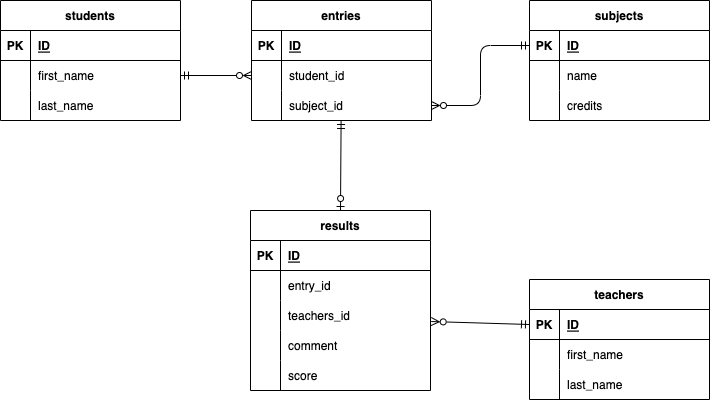

The diagram above was exported from draw.io. Its source (the exported page's mxGraphModel, read from the mxfile embedded in the PNG):
<mxGraphModel dx="-188" dy="307" grid="1" gridSize="10" guides="1" tooltips="1" connect="1" arrows="1" fold="1" page="1" pageScale="1" pageWidth="827" pageHeight="1169" math="0" shadow="0">
  <root>
    <mxCell id="0" />
    <mxCell id="1" parent="0" />
    <mxCell id="282" value="students" style="shape=table;startSize=30;container=1;collapsible=1;childLayout=tableLayout;fixedRows=1;rowLines=0;fontStyle=1;align=center;resizeLast=1;shadow=0;" parent="1" vertex="1">
      <mxGeometry x="1070" y="550" width="180" height="120" as="geometry">
        <mxRectangle x="1220" y="560" width="90" height="30" as="alternateBounds" />
      </mxGeometry>
    </mxCell>
    <mxCell id="283" value="" style="shape=tableRow;horizontal=0;startSize=0;swimlaneHead=0;swimlaneBody=0;fillColor=none;collapsible=0;dropTarget=0;points=[[0,0.5],[1,0.5]];portConstraint=eastwest;top=0;left=0;right=0;bottom=1;shadow=0;" parent="282" vertex="1">
      <mxGeometry y="30" width="180" height="30" as="geometry" />
    </mxCell>
    <mxCell id="284" value="PK" style="shape=partialRectangle;connectable=0;fillColor=none;top=0;left=0;bottom=0;right=0;fontStyle=1;overflow=hidden;shadow=0;" parent="283" vertex="1">
      <mxGeometry width="30" height="30" as="geometry">
        <mxRectangle width="30" height="30" as="alternateBounds" />
      </mxGeometry>
    </mxCell>
    <mxCell id="285" value="ID" style="shape=partialRectangle;connectable=0;fillColor=none;top=0;left=0;bottom=0;right=0;align=left;spacingLeft=6;fontStyle=5;overflow=hidden;shadow=0;" parent="283" vertex="1">
      <mxGeometry x="30" width="150" height="30" as="geometry">
        <mxRectangle width="150" height="30" as="alternateBounds" />
      </mxGeometry>
    </mxCell>
    <mxCell id="286" value="" style="shape=tableRow;horizontal=0;startSize=0;swimlaneHead=0;swimlaneBody=0;fillColor=none;collapsible=0;dropTarget=0;points=[[0,0.5],[1,0.5]];portConstraint=eastwest;top=0;left=0;right=0;bottom=0;shadow=0;" parent="282" vertex="1">
      <mxGeometry y="60" width="180" height="30" as="geometry" />
    </mxCell>
    <mxCell id="287" value="" style="shape=partialRectangle;connectable=0;fillColor=none;top=0;left=0;bottom=0;right=0;editable=1;overflow=hidden;shadow=0;" parent="286" vertex="1">
      <mxGeometry width="30" height="30" as="geometry">
        <mxRectangle width="30" height="30" as="alternateBounds" />
      </mxGeometry>
    </mxCell>
    <mxCell id="288" value="first_name" style="shape=partialRectangle;connectable=0;fillColor=none;top=0;left=0;bottom=0;right=0;align=left;spacingLeft=6;overflow=hidden;shadow=0;" parent="286" vertex="1">
      <mxGeometry x="30" width="150" height="30" as="geometry">
        <mxRectangle width="150" height="30" as="alternateBounds" />
      </mxGeometry>
    </mxCell>
    <mxCell id="289" value="" style="shape=tableRow;horizontal=0;startSize=0;swimlaneHead=0;swimlaneBody=0;fillColor=none;collapsible=0;dropTarget=0;points=[[0,0.5],[1,0.5]];portConstraint=eastwest;top=0;left=0;right=0;bottom=0;shadow=0;" parent="282" vertex="1">
      <mxGeometry y="90" width="180" height="30" as="geometry" />
    </mxCell>
    <mxCell id="290" value="" style="shape=partialRectangle;connectable=0;fillColor=none;top=0;left=0;bottom=0;right=0;editable=1;overflow=hidden;shadow=0;" parent="289" vertex="1">
      <mxGeometry width="30" height="30" as="geometry">
        <mxRectangle width="30" height="30" as="alternateBounds" />
      </mxGeometry>
    </mxCell>
    <mxCell id="291" value="last_name" style="shape=partialRectangle;connectable=0;fillColor=none;top=0;left=0;bottom=0;right=0;align=left;spacingLeft=6;overflow=hidden;shadow=0;" parent="289" vertex="1">
      <mxGeometry x="30" width="150" height="30" as="geometry">
        <mxRectangle width="150" height="30" as="alternateBounds" />
      </mxGeometry>
    </mxCell>
    <mxCell id="295" value="teachers" style="shape=table;startSize=30;container=1;collapsible=1;childLayout=tableLayout;fixedRows=1;rowLines=0;fontStyle=1;align=center;resizeLast=1;shadow=0;" parent="1" vertex="1">
      <mxGeometry x="1599" y="829" width="180" height="120" as="geometry" />
    </mxCell>
    <mxCell id="296" value="" style="shape=tableRow;horizontal=0;startSize=0;swimlaneHead=0;swimlaneBody=0;fillColor=none;collapsible=0;dropTarget=0;points=[[0,0.5],[1,0.5]];portConstraint=eastwest;top=0;left=0;right=0;bottom=1;shadow=0;" parent="295" vertex="1">
      <mxGeometry y="30" width="180" height="30" as="geometry" />
    </mxCell>
    <mxCell id="297" value="PK" style="shape=partialRectangle;connectable=0;fillColor=none;top=0;left=0;bottom=0;right=0;fontStyle=1;overflow=hidden;shadow=0;" parent="296" vertex="1">
      <mxGeometry width="30" height="30" as="geometry">
        <mxRectangle width="30" height="30" as="alternateBounds" />
      </mxGeometry>
    </mxCell>
    <mxCell id="298" value="ID" style="shape=partialRectangle;connectable=0;fillColor=none;top=0;left=0;bottom=0;right=0;align=left;spacingLeft=6;fontStyle=5;overflow=hidden;shadow=0;" parent="296" vertex="1">
      <mxGeometry x="30" width="150" height="30" as="geometry">
        <mxRectangle width="150" height="30" as="alternateBounds" />
      </mxGeometry>
    </mxCell>
    <mxCell id="299" value="" style="shape=tableRow;horizontal=0;startSize=0;swimlaneHead=0;swimlaneBody=0;fillColor=none;collapsible=0;dropTarget=0;points=[[0,0.5],[1,0.5]];portConstraint=eastwest;top=0;left=0;right=0;bottom=0;shadow=0;" parent="295" vertex="1">
      <mxGeometry y="60" width="180" height="30" as="geometry" />
    </mxCell>
    <mxCell id="300" value="" style="shape=partialRectangle;connectable=0;fillColor=none;top=0;left=0;bottom=0;right=0;editable=1;overflow=hidden;shadow=0;" parent="299" vertex="1">
      <mxGeometry width="30" height="30" as="geometry">
        <mxRectangle width="30" height="30" as="alternateBounds" />
      </mxGeometry>
    </mxCell>
    <mxCell id="301" value="first_name" style="shape=partialRectangle;connectable=0;fillColor=none;top=0;left=0;bottom=0;right=0;align=left;spacingLeft=6;overflow=hidden;shadow=0;" parent="299" vertex="1">
      <mxGeometry x="30" width="150" height="30" as="geometry">
        <mxRectangle width="150" height="30" as="alternateBounds" />
      </mxGeometry>
    </mxCell>
    <mxCell id="418" style="shape=tableRow;horizontal=0;startSize=0;swimlaneHead=0;swimlaneBody=0;fillColor=none;collapsible=0;dropTarget=0;points=[[0,0.5],[1,0.5]];portConstraint=eastwest;top=0;left=0;right=0;bottom=0;shadow=0;" vertex="1" parent="295">
      <mxGeometry y="90" width="180" height="30" as="geometry" />
    </mxCell>
    <mxCell id="419" style="shape=partialRectangle;connectable=0;fillColor=none;top=0;left=0;bottom=0;right=0;editable=1;overflow=hidden;shadow=0;" vertex="1" parent="418">
      <mxGeometry width="30" height="30" as="geometry">
        <mxRectangle width="30" height="30" as="alternateBounds" />
      </mxGeometry>
    </mxCell>
    <mxCell id="420" value="last_name" style="shape=partialRectangle;connectable=0;fillColor=none;top=0;left=0;bottom=0;right=0;align=left;spacingLeft=6;overflow=hidden;shadow=0;" vertex="1" parent="418">
      <mxGeometry x="30" width="150" height="30" as="geometry">
        <mxRectangle width="150" height="30" as="alternateBounds" />
      </mxGeometry>
    </mxCell>
    <mxCell id="350" value="" style="rounded=1;html=1;startArrow=ERmandOne;startFill=0;endArrow=ERzeroToMany;endFill=0;sourcePerimeterSpacing=0;entryX=1.004;entryY=0.701;entryDx=0;entryDy=0;entryPerimeter=0;" parent="1" target="401" edge="1">
      <mxGeometry relative="1" as="geometry">
        <mxPoint x="1939" y="470" as="targetPoint" />
        <mxPoint x="1599" y="874" as="sourcePoint" />
      </mxGeometry>
    </mxCell>
    <mxCell id="337" value="results" style="shape=table;startSize=30;container=1;collapsible=1;childLayout=tableLayout;fixedRows=1;rowLines=0;fontStyle=1;align=center;resizeLast=1;shadow=0;" parent="1" vertex="1">
      <mxGeometry x="1320" y="760" width="180" height="180" as="geometry" />
    </mxCell>
    <mxCell id="338" value="" style="shape=tableRow;horizontal=0;startSize=0;swimlaneHead=0;swimlaneBody=0;fillColor=none;collapsible=0;dropTarget=0;points=[[0,0.5],[1,0.5]];portConstraint=eastwest;top=0;left=0;right=0;bottom=1;shadow=0;" parent="337" vertex="1">
      <mxGeometry y="30" width="180" height="30" as="geometry" />
    </mxCell>
    <mxCell id="339" value="PK" style="shape=partialRectangle;connectable=0;fillColor=none;top=0;left=0;bottom=0;right=0;fontStyle=1;overflow=hidden;shadow=0;" parent="338" vertex="1">
      <mxGeometry width="30" height="30" as="geometry">
        <mxRectangle width="30" height="30" as="alternateBounds" />
      </mxGeometry>
    </mxCell>
    <mxCell id="340" value="ID" style="shape=partialRectangle;connectable=0;fillColor=none;top=0;left=0;bottom=0;right=0;align=left;spacingLeft=6;fontStyle=5;overflow=hidden;shadow=0;" parent="338" vertex="1">
      <mxGeometry x="30" width="150" height="30" as="geometry">
        <mxRectangle width="150" height="30" as="alternateBounds" />
      </mxGeometry>
    </mxCell>
    <mxCell id="362" style="shape=tableRow;horizontal=0;startSize=0;swimlaneHead=0;swimlaneBody=0;fillColor=none;collapsible=0;dropTarget=0;points=[[0,0.5],[1,0.5]];portConstraint=eastwest;top=0;left=0;right=0;bottom=0;shadow=0;" parent="337" vertex="1">
      <mxGeometry y="60" width="180" height="30" as="geometry" />
    </mxCell>
    <mxCell id="363" style="shape=partialRectangle;connectable=0;fillColor=none;top=0;left=0;bottom=0;right=0;editable=1;overflow=hidden;shadow=0;" parent="362" vertex="1">
      <mxGeometry width="30" height="30" as="geometry">
        <mxRectangle width="30" height="30" as="alternateBounds" />
      </mxGeometry>
    </mxCell>
    <mxCell id="364" value="entry_id" style="shape=partialRectangle;connectable=0;fillColor=none;top=0;left=0;bottom=0;right=0;align=left;spacingLeft=6;overflow=hidden;shadow=0;" parent="362" vertex="1">
      <mxGeometry x="30" width="150" height="30" as="geometry">
        <mxRectangle width="150" height="30" as="alternateBounds" />
      </mxGeometry>
    </mxCell>
    <mxCell id="401" style="shape=tableRow;horizontal=0;startSize=0;swimlaneHead=0;swimlaneBody=0;fillColor=none;collapsible=0;dropTarget=0;points=[[0,0.5],[1,0.5]];portConstraint=eastwest;top=0;left=0;right=0;bottom=0;shadow=0;" parent="337" vertex="1">
      <mxGeometry y="90" width="180" height="30" as="geometry" />
    </mxCell>
    <mxCell id="402" style="shape=partialRectangle;connectable=0;fillColor=none;top=0;left=0;bottom=0;right=0;editable=1;overflow=hidden;shadow=0;" parent="401" vertex="1">
      <mxGeometry width="30" height="30" as="geometry">
        <mxRectangle width="30" height="30" as="alternateBounds" />
      </mxGeometry>
    </mxCell>
    <mxCell id="403" value="teachers_id" style="shape=partialRectangle;connectable=0;fillColor=none;top=0;left=0;bottom=0;right=0;align=left;spacingLeft=6;overflow=hidden;shadow=0;" parent="401" vertex="1">
      <mxGeometry x="30" width="150" height="30" as="geometry">
        <mxRectangle width="150" height="30" as="alternateBounds" />
      </mxGeometry>
    </mxCell>
    <mxCell id="302" value="" style="shape=tableRow;horizontal=0;startSize=0;swimlaneHead=0;swimlaneBody=0;fillColor=none;collapsible=0;dropTarget=0;points=[[0,0.5],[1,0.5]];portConstraint=eastwest;top=0;left=0;right=0;bottom=0;shadow=0;" parent="337" vertex="1">
      <mxGeometry y="120" width="180" height="30" as="geometry" />
    </mxCell>
    <mxCell id="303" value="" style="shape=partialRectangle;connectable=0;fillColor=none;top=0;left=0;bottom=0;right=0;editable=1;overflow=hidden;shadow=0;" parent="302" vertex="1">
      <mxGeometry width="30" height="30" as="geometry">
        <mxRectangle width="30" height="30" as="alternateBounds" />
      </mxGeometry>
    </mxCell>
    <mxCell id="304" value="comment" style="shape=partialRectangle;connectable=0;fillColor=none;top=0;left=0;bottom=0;right=0;align=left;spacingLeft=6;overflow=hidden;shadow=0;" parent="302" vertex="1">
      <mxGeometry x="30" width="150" height="30" as="geometry">
        <mxRectangle width="150" height="30" as="alternateBounds" />
      </mxGeometry>
    </mxCell>
    <mxCell id="344" value="" style="shape=tableRow;horizontal=0;startSize=0;swimlaneHead=0;swimlaneBody=0;fillColor=none;collapsible=0;dropTarget=0;points=[[0,0.5],[1,0.5]];portConstraint=eastwest;top=0;left=0;right=0;bottom=0;shadow=0;" parent="337" vertex="1">
      <mxGeometry y="150" width="180" height="30" as="geometry" />
    </mxCell>
    <mxCell id="345" value="" style="shape=partialRectangle;connectable=0;fillColor=none;top=0;left=0;bottom=0;right=0;editable=1;overflow=hidden;shadow=0;" parent="344" vertex="1">
      <mxGeometry width="30" height="30" as="geometry">
        <mxRectangle width="30" height="30" as="alternateBounds" />
      </mxGeometry>
    </mxCell>
    <mxCell id="346" value="score" style="shape=partialRectangle;connectable=0;fillColor=none;top=0;left=0;bottom=0;right=0;align=left;spacingLeft=6;overflow=hidden;shadow=0;" parent="344" vertex="1">
      <mxGeometry x="30" width="150" height="30" as="geometry">
        <mxRectangle width="150" height="30" as="alternateBounds" />
      </mxGeometry>
    </mxCell>
    <mxCell id="351" value="" style="edgeStyle=orthogonalEdgeStyle;rounded=1;html=1;startArrow=ERmandOne;startFill=0;endArrow=ERzeroToMany;endFill=0;sourcePerimeterSpacing=0;entryX=0;entryY=0.5;entryDx=0;entryDy=0;exitX=1;exitY=0.5;exitDx=0;exitDy=0;" parent="1" source="286" target="391" edge="1">
      <mxGeometry relative="1" as="geometry">
        <mxPoint x="1400" y="635.0476190476188" as="sourcePoint" />
        <mxPoint x="1820" y="665.0476190476188" as="targetPoint" />
      </mxGeometry>
    </mxCell>
    <mxCell id="309" value="subjects" style="shape=table;startSize=30;container=1;collapsible=1;childLayout=tableLayout;fixedRows=1;rowLines=0;fontStyle=1;align=center;resizeLast=1;shadow=0;" parent="1" vertex="1">
      <mxGeometry x="1599" y="550" width="180" height="120" as="geometry" />
    </mxCell>
    <mxCell id="310" value="" style="shape=tableRow;horizontal=0;startSize=0;swimlaneHead=0;swimlaneBody=0;fillColor=none;collapsible=0;dropTarget=0;points=[[0,0.5],[1,0.5]];portConstraint=eastwest;top=0;left=0;right=0;bottom=1;shadow=0;" parent="309" vertex="1">
      <mxGeometry y="30" width="180" height="30" as="geometry" />
    </mxCell>
    <mxCell id="311" value="PK" style="shape=partialRectangle;connectable=0;fillColor=none;top=0;left=0;bottom=0;right=0;fontStyle=1;overflow=hidden;shadow=0;" parent="310" vertex="1">
      <mxGeometry width="30" height="30" as="geometry">
        <mxRectangle width="30" height="30" as="alternateBounds" />
      </mxGeometry>
    </mxCell>
    <mxCell id="312" value="ID" style="shape=partialRectangle;connectable=0;fillColor=none;top=0;left=0;bottom=0;right=0;align=left;spacingLeft=6;fontStyle=5;overflow=hidden;shadow=0;" parent="310" vertex="1">
      <mxGeometry x="30" width="150" height="30" as="geometry">
        <mxRectangle width="150" height="30" as="alternateBounds" />
      </mxGeometry>
    </mxCell>
    <mxCell id="313" value="" style="shape=tableRow;horizontal=0;startSize=0;swimlaneHead=0;swimlaneBody=0;fillColor=none;collapsible=0;dropTarget=0;points=[[0,0.5],[1,0.5]];portConstraint=eastwest;top=0;left=0;right=0;bottom=0;shadow=0;" parent="309" vertex="1">
      <mxGeometry y="60" width="180" height="30" as="geometry" />
    </mxCell>
    <mxCell id="314" value="" style="shape=partialRectangle;connectable=0;fillColor=none;top=0;left=0;bottom=0;right=0;editable=1;overflow=hidden;shadow=0;" parent="313" vertex="1">
      <mxGeometry width="30" height="30" as="geometry">
        <mxRectangle width="30" height="30" as="alternateBounds" />
      </mxGeometry>
    </mxCell>
    <mxCell id="315" value="name   " style="shape=partialRectangle;connectable=0;fillColor=none;top=0;left=0;bottom=0;right=0;align=left;spacingLeft=6;overflow=hidden;shadow=0;" parent="313" vertex="1">
      <mxGeometry x="30" width="150" height="30" as="geometry">
        <mxRectangle width="150" height="30" as="alternateBounds" />
      </mxGeometry>
    </mxCell>
    <mxCell id="316" value="" style="shape=tableRow;horizontal=0;startSize=0;swimlaneHead=0;swimlaneBody=0;fillColor=none;collapsible=0;dropTarget=0;points=[[0,0.5],[1,0.5]];portConstraint=eastwest;top=0;left=0;right=0;bottom=0;shadow=0;" parent="309" vertex="1">
      <mxGeometry y="90" width="180" height="30" as="geometry" />
    </mxCell>
    <mxCell id="317" value="" style="shape=partialRectangle;connectable=0;fillColor=none;top=0;left=0;bottom=0;right=0;editable=1;overflow=hidden;shadow=0;" parent="316" vertex="1">
      <mxGeometry width="30" height="30" as="geometry">
        <mxRectangle width="30" height="30" as="alternateBounds" />
      </mxGeometry>
    </mxCell>
    <mxCell id="318" value="credits" style="shape=partialRectangle;connectable=0;fillColor=none;top=0;left=0;bottom=0;right=0;align=left;spacingLeft=6;overflow=hidden;shadow=0;" parent="316" vertex="1">
      <mxGeometry x="30" width="150" height="30" as="geometry">
        <mxRectangle width="150" height="30" as="alternateBounds" />
      </mxGeometry>
    </mxCell>
    <mxCell id="417" value="" style="edgeStyle=none;html=1;startArrow=ERmandOne;startFill=0;endArrow=ERzeroToOne;endFill=0;entryX=0.5;entryY=0;entryDx=0;entryDy=0;" parent="1" source="387" target="337" edge="1">
      <mxGeometry relative="1" as="geometry">
        <mxPoint x="1410" y="770" as="targetPoint" />
      </mxGeometry>
    </mxCell>
    <mxCell id="387" value="entries" style="shape=table;startSize=30;container=1;collapsible=1;childLayout=tableLayout;fixedRows=1;rowLines=0;fontStyle=1;align=center;resizeLast=1;shadow=0;" parent="1" vertex="1">
      <mxGeometry x="1321" y="550" width="180" height="120" as="geometry" />
    </mxCell>
    <mxCell id="388" value="" style="shape=tableRow;horizontal=0;startSize=0;swimlaneHead=0;swimlaneBody=0;fillColor=none;collapsible=0;dropTarget=0;points=[[0,0.5],[1,0.5]];portConstraint=eastwest;top=0;left=0;right=0;bottom=1;shadow=0;" parent="387" vertex="1">
      <mxGeometry y="30" width="180" height="30" as="geometry" />
    </mxCell>
    <mxCell id="389" value="PK" style="shape=partialRectangle;connectable=0;fillColor=none;top=0;left=0;bottom=0;right=0;fontStyle=1;overflow=hidden;shadow=0;" parent="388" vertex="1">
      <mxGeometry width="30" height="30" as="geometry">
        <mxRectangle width="30" height="30" as="alternateBounds" />
      </mxGeometry>
    </mxCell>
    <mxCell id="390" value="ID" style="shape=partialRectangle;connectable=0;fillColor=none;top=0;left=0;bottom=0;right=0;align=left;spacingLeft=6;fontStyle=5;overflow=hidden;shadow=0;" parent="388" vertex="1">
      <mxGeometry x="30" width="150" height="30" as="geometry">
        <mxRectangle width="150" height="30" as="alternateBounds" />
      </mxGeometry>
    </mxCell>
    <mxCell id="391" value="" style="shape=tableRow;horizontal=0;startSize=0;swimlaneHead=0;swimlaneBody=0;fillColor=none;collapsible=0;dropTarget=0;points=[[0,0.5],[1,0.5]];portConstraint=eastwest;top=0;left=0;right=0;bottom=0;shadow=0;" parent="387" vertex="1">
      <mxGeometry y="60" width="180" height="30" as="geometry" />
    </mxCell>
    <mxCell id="392" value="" style="shape=partialRectangle;connectable=0;fillColor=none;top=0;left=0;bottom=0;right=0;editable=1;overflow=hidden;shadow=0;" parent="391" vertex="1">
      <mxGeometry width="30" height="30" as="geometry">
        <mxRectangle width="30" height="30" as="alternateBounds" />
      </mxGeometry>
    </mxCell>
    <mxCell id="393" value="student_id" style="shape=partialRectangle;connectable=0;fillColor=none;top=0;left=0;bottom=0;right=0;align=left;spacingLeft=6;overflow=hidden;shadow=0;" parent="391" vertex="1">
      <mxGeometry x="30" width="150" height="30" as="geometry">
        <mxRectangle width="150" height="30" as="alternateBounds" />
      </mxGeometry>
    </mxCell>
    <mxCell id="394" value="" style="shape=tableRow;horizontal=0;startSize=0;swimlaneHead=0;swimlaneBody=0;fillColor=none;collapsible=0;dropTarget=0;points=[[0,0.5],[1,0.5]];portConstraint=eastwest;top=0;left=0;right=0;bottom=0;shadow=0;" parent="387" vertex="1">
      <mxGeometry y="90" width="180" height="30" as="geometry" />
    </mxCell>
    <mxCell id="395" value="" style="shape=partialRectangle;connectable=0;fillColor=none;top=0;left=0;bottom=0;right=0;editable=1;overflow=hidden;shadow=0;" parent="394" vertex="1">
      <mxGeometry width="30" height="30" as="geometry">
        <mxRectangle width="30" height="30" as="alternateBounds" />
      </mxGeometry>
    </mxCell>
    <mxCell id="396" value="subject_id" style="shape=partialRectangle;connectable=0;fillColor=none;top=0;left=0;bottom=0;right=0;align=left;spacingLeft=6;overflow=hidden;shadow=0;" parent="394" vertex="1">
      <mxGeometry x="30" width="150" height="30" as="geometry">
        <mxRectangle width="150" height="30" as="alternateBounds" />
      </mxGeometry>
    </mxCell>
    <mxCell id="400" value="" style="fontSize=12;html=1;endArrow=ERzeroToMany;startArrow=ERmandOne;rounded=1;sourcePerimeterSpacing=0;entryX=1;entryY=0.5;entryDx=0;entryDy=0;exitX=0;exitY=0.5;exitDx=0;exitDy=0;endFill=0;startFill=0;edgeStyle=orthogonalEdgeStyle;" parent="1" source="310" target="394" edge="1">
      <mxGeometry width="100" height="100" relative="1" as="geometry">
        <mxPoint x="1600" y="680" as="sourcePoint" />
        <mxPoint x="1700" y="580" as="targetPoint" />
      </mxGeometry>
    </mxCell>
  </root>
</mxGraphModel>